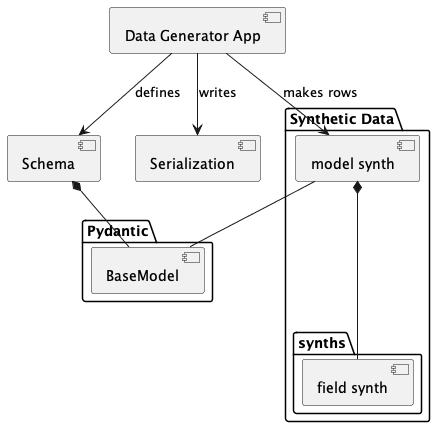

The diagram above was rendered by PlantUML. Its source (embedded in the PNG):
@startuml
[Data Generator App]

[Schema]

[Serialization]

package "Synthetic Data" {
    [model synth]
    package "synths" {
        [field synth]
    }
    [model synth] *-- [field synth]
}

package "Pydantic" {
    [BaseModel]
}

[Data Generator App] --> [Schema] : defines
[Data Generator App] --> [Serialization] : writes
[Data Generator App] --> [model synth] : "makes rows"
[Schema] *-- [BaseModel]
[model synth] -- [BaseModel]
@enduml